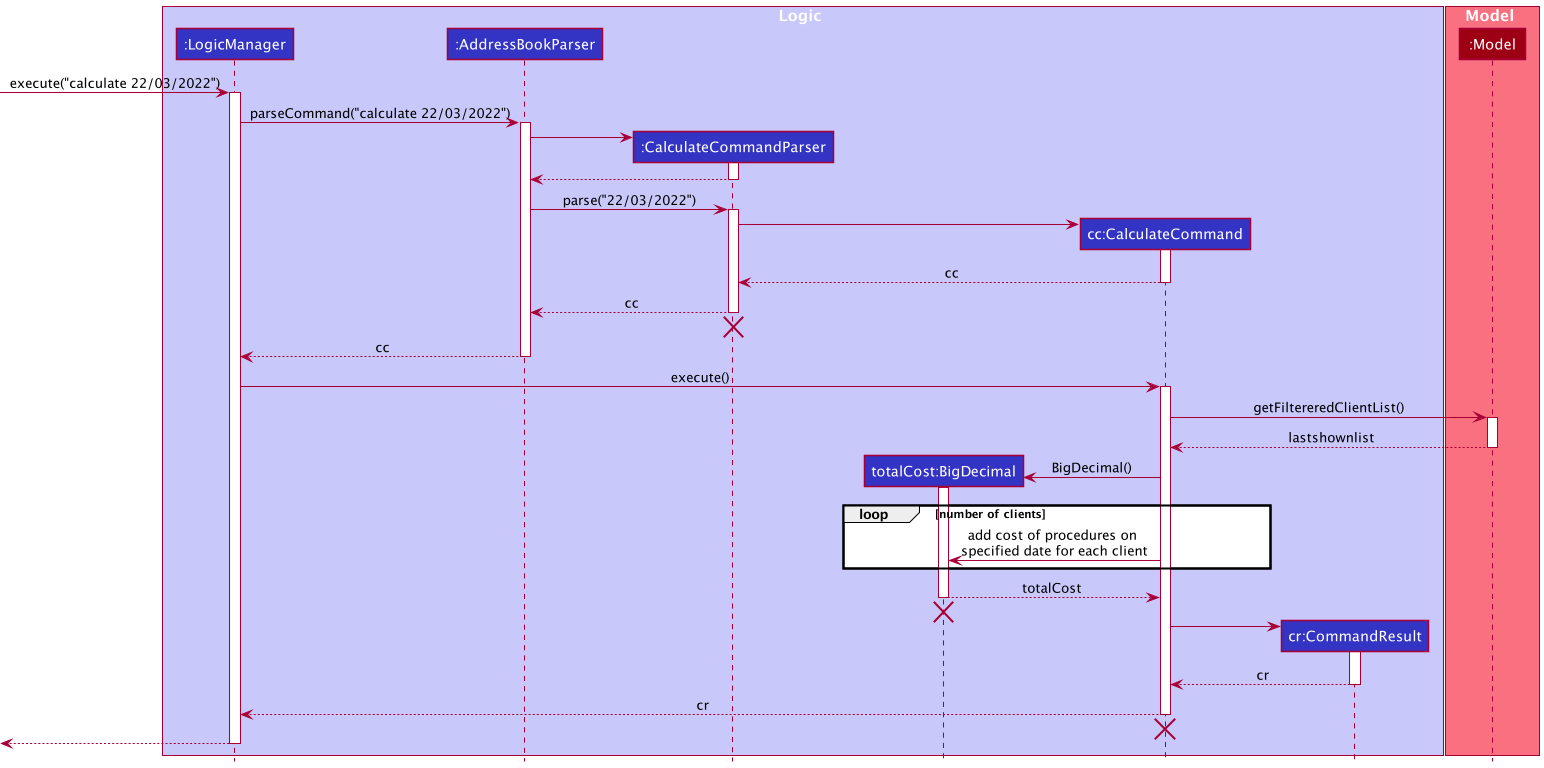

The diagram above was rendered by PlantUML. Its source (embedded in the PNG):
@startuml
scale 1024 width 
scale 768 height
!include style.puml

box Logic LOGIC_COLOR_T1
participant ":LogicManager" as LogicManager LOGIC_COLOR
participant ":AddressBookParser" as AddressBookParser LOGIC_COLOR
participant ":CalculateCommandParser" as CalculateCommandParser LOGIC_COLOR
participant "totalCost:BigDecimal" as totalCost LOGIC_COLOR
participant "cc:CalculateCommand" as CalculateCommand LOGIC_COLOR
participant "cr:CommandResult" as CommandResult LOGIC_COLOR
end box

box Model MODEL_COLOR_T1
participant ":Model" as Model MODEL_COLOR
end box

[-> LogicManager : execute("calculate 22/03/2022")
activate LogicManager

LogicManager -> AddressBookParser : parseCommand("calculate 22/03/2022")
activate AddressBookParser

create CalculateCommandParser
AddressBookParser -> CalculateCommandParser
activate CalculateCommandParser

CalculateCommandParser --> AddressBookParser
deactivate CalculateCommandParser

AddressBookParser -> CalculateCommandParser : parse("22/03/2022")
activate CalculateCommandParser

create CalculateCommand
CalculateCommandParser -> CalculateCommand
activate CalculateCommand

CalculateCommand --> CalculateCommandParser : cc
deactivate CalculateCommand

CalculateCommandParser --> AddressBookParser : cc
deactivate CalculateCommandParser
'Hidden arrow to position the destroy marker below the end of the activation bar.
CalculateCommandParser -[hidden]-> AddressBookParser
destroy CalculateCommandParser

AddressBookParser --> LogicManager : cc
deactivate AddressBookParser

LogicManager -> CalculateCommand : execute()
activate CalculateCommand

CalculateCommand -> Model : getFiltereredClientList()
activate Model


Model --> CalculateCommand : lastshownlist
deactivate Model

Create totalCost
CalculateCommand -> totalCost : BigDecimal()
activate totalCost

loop number of clients
CalculateCommand -> totalCost : add cost of procedures on \nspecified date for each client

end
totalCost --> CalculateCommand : totalCost
deactivate totalCost

'Hidden arrow to position the destroy marker below the end of the activation bar.
totalCost -[hidden]-> CalculateCommand
destroy totalCost



create CommandResult
CalculateCommand -> CommandResult
activate CommandResult

CommandResult --> CalculateCommand :cr
deactivate CommandResult

CalculateCommand --> LogicManager : cr
deactivate CalculateCommand
'Hidden arrow to position the destroy marker below the end of the activation bar.
CalculateCommand -[hidden]-> LogicManager
destroy CalculateCommand

[<--LogicManager
deactivate LogicManager
@enduml